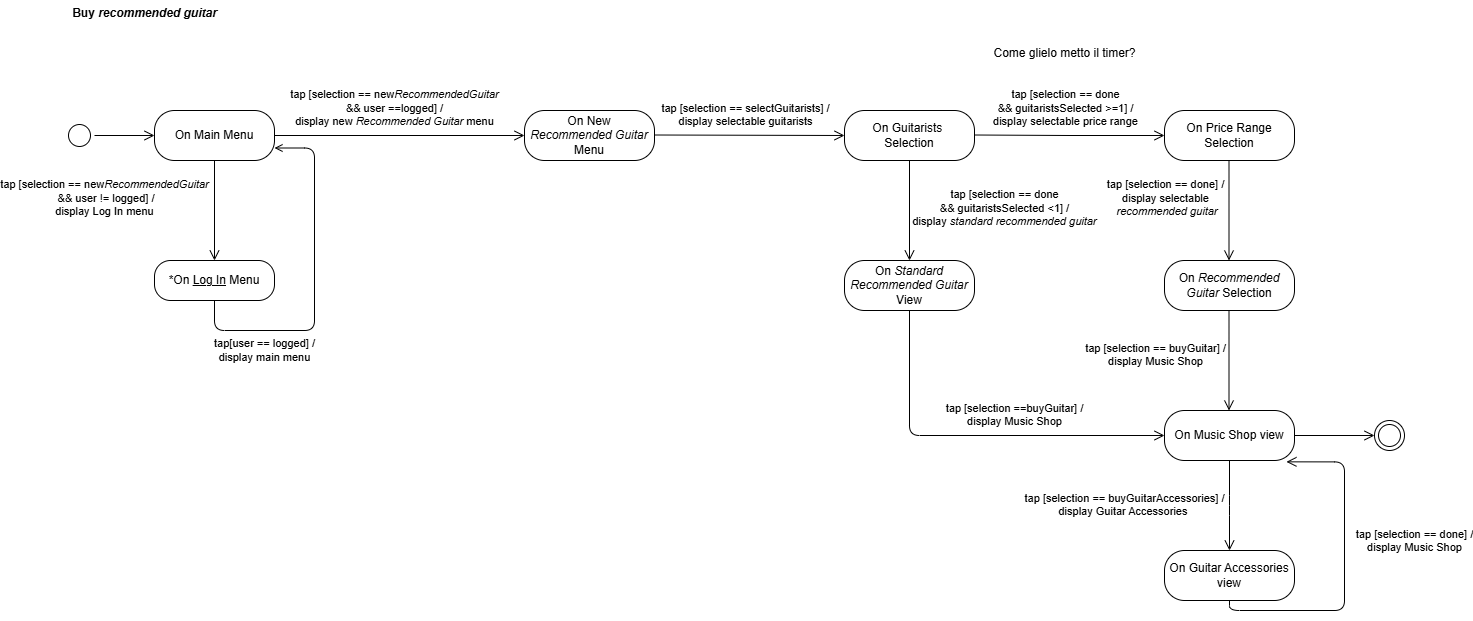

The diagram above was exported from draw.io. Its source (the exported page's mxGraphModel, read from the mxfile embedded in the PNG):
<mxGraphModel dx="1615" dy="539" grid="1" gridSize="10" guides="1" tooltips="1" connect="1" arrows="1" fold="1" page="1" pageScale="1" pageWidth="583" pageHeight="827" math="0" shadow="0">
  <root>
    <mxCell id="0" />
    <mxCell id="1" parent="0" />
    <mxCell id="vSaYXG2oglNtUZ5uGTQd-1" value="" style="ellipse;html=1;shape=startState;labelBackgroundColor=none;" parent="1" vertex="1">
      <mxGeometry x="30" y="140" width="30" height="30" as="geometry" />
    </mxCell>
    <mxCell id="vSaYXG2oglNtUZ5uGTQd-2" value="" style="edgeStyle=orthogonalEdgeStyle;html=1;verticalAlign=bottom;endArrow=open;endSize=8;rounded=0;entryX=0;entryY=0.5;entryDx=0;entryDy=0;labelBackgroundColor=none;fontColor=default;" parent="1" source="vSaYXG2oglNtUZ5uGTQd-1" target="vSaYXG2oglNtUZ5uGTQd-3" edge="1">
      <mxGeometry relative="1" as="geometry">
        <mxPoint x="120" y="165" as="targetPoint" />
      </mxGeometry>
    </mxCell>
    <mxCell id="vSaYXG2oglNtUZ5uGTQd-3" value="On Main Menu" style="rounded=1;whiteSpace=wrap;html=1;arcSize=40;labelBackgroundColor=none;" parent="1" vertex="1">
      <mxGeometry x="120" y="130" width="120" height="50" as="geometry" />
    </mxCell>
    <mxCell id="vSaYXG2oglNtUZ5uGTQd-4" value="tap [selection == new&lt;i&gt;RecommendedGuitar&lt;/i&gt;&lt;div&gt;&lt;i&gt;&amp;nbsp;&lt;/i&gt;&amp;amp;&amp;amp; user != logged] /&lt;/div&gt;&lt;div&gt;display Log In menu&lt;/div&gt;" style="edgeStyle=orthogonalEdgeStyle;html=1;verticalAlign=bottom;endArrow=open;endSize=8;rounded=1;labelBackgroundColor=none;fontColor=default;entryX=0.5;entryY=0;entryDx=0;entryDy=0;curved=0;" parent="1" source="vSaYXG2oglNtUZ5uGTQd-3" target="vSaYXG2oglNtUZ5uGTQd-5" edge="1">
      <mxGeometry x="0.2" y="-110" relative="1" as="geometry">
        <mxPoint x="180" y="240" as="targetPoint" />
        <mxPoint as="offset" />
      </mxGeometry>
    </mxCell>
    <mxCell id="vSaYXG2oglNtUZ5uGTQd-5" value="*On &lt;u&gt;Log In&lt;/u&gt; Menu" style="rounded=1;whiteSpace=wrap;html=1;arcSize=40;labelBackgroundColor=none;" parent="1" vertex="1">
      <mxGeometry x="120" y="280" width="120" height="40" as="geometry" />
    </mxCell>
    <mxCell id="vSaYXG2oglNtUZ5uGTQd-7" value="tap[user == logged] /&lt;div&gt;display main menu&lt;/div&gt;" style="edgeStyle=orthogonalEdgeStyle;rounded=1;orthogonalLoop=1;jettySize=auto;html=1;exitX=0.5;exitY=0;exitDx=0;exitDy=0;curved=0;endArrow=open;endFill=0;entryX=1;entryY=0.75;entryDx=0;entryDy=0;labelBackgroundColor=none;fontColor=default;" parent="1" target="vSaYXG2oglNtUZ5uGTQd-3" edge="1">
      <mxGeometry x="-0.5461" y="-20" relative="1" as="geometry">
        <Array as="points">
          <mxPoint x="180" y="350" />
          <mxPoint x="280" y="350" />
          <mxPoint x="280" y="168" />
        </Array>
        <mxPoint x="180" y="320" as="sourcePoint" />
        <mxPoint x="280" y="210" as="targetPoint" />
        <mxPoint as="offset" />
      </mxGeometry>
    </mxCell>
    <mxCell id="vSaYXG2oglNtUZ5uGTQd-8" value="On New&lt;div&gt;&lt;i&gt;Recommended Guitar&lt;/i&gt;&lt;/div&gt;&lt;div&gt;Menu&lt;/div&gt;" style="rounded=1;whiteSpace=wrap;html=1;arcSize=40;labelBackgroundColor=none;" parent="1" vertex="1">
      <mxGeometry x="490" y="130" width="130" height="50" as="geometry" />
    </mxCell>
    <mxCell id="vSaYXG2oglNtUZ5uGTQd-11" value="tap [selection == new&lt;i&gt;RecommendedGuitar&lt;/i&gt;&lt;div&gt;&amp;amp;&amp;amp; user ==logged] /&lt;/div&gt;&lt;div&gt;display new &lt;i&gt;Recommended Guitar &lt;/i&gt;menu&lt;/div&gt;" style="edgeStyle=orthogonalEdgeStyle;html=1;verticalAlign=bottom;endArrow=open;endSize=8;rounded=1;labelBackgroundColor=none;fontColor=default;entryX=0;entryY=0.5;entryDx=0;entryDy=0;curved=0;exitX=1;exitY=0.5;exitDx=0;exitDy=0;" parent="1" source="vSaYXG2oglNtUZ5uGTQd-3" target="vSaYXG2oglNtUZ5uGTQd-8" edge="1">
      <mxGeometry x="-0.04" y="5" relative="1" as="geometry">
        <mxPoint x="320" y="280" as="targetPoint" />
        <mxPoint x="290" y="160" as="sourcePoint" />
        <mxPoint as="offset" />
      </mxGeometry>
    </mxCell>
    <mxCell id="vSaYXG2oglNtUZ5uGTQd-14" value="On Guitarists&amp;nbsp;&lt;div&gt;Selection&lt;/div&gt;" style="rounded=1;whiteSpace=wrap;html=1;arcSize=40;labelBackgroundColor=none;" parent="1" vertex="1">
      <mxGeometry x="810" y="130" width="130" height="50" as="geometry" />
    </mxCell>
    <mxCell id="vSaYXG2oglNtUZ5uGTQd-16" value="tap [selection == selectGuitarists] /&lt;div&gt;display selectable guitarists&lt;/div&gt;" style="edgeStyle=orthogonalEdgeStyle;html=1;verticalAlign=bottom;endArrow=open;endSize=8;rounded=1;labelBackgroundColor=none;fontColor=default;entryX=0;entryY=0.5;entryDx=0;entryDy=0;curved=0;exitX=1;exitY=0.5;exitDx=0;exitDy=0;" parent="1" target="vSaYXG2oglNtUZ5uGTQd-14" edge="1">
      <mxGeometry x="-0.04" y="5" relative="1" as="geometry">
        <mxPoint x="870" y="154.5" as="targetPoint" />
        <mxPoint x="620" y="154.5" as="sourcePoint" />
        <mxPoint as="offset" />
      </mxGeometry>
    </mxCell>
    <mxCell id="vSaYXG2oglNtUZ5uGTQd-18" value="tap [selection == done&lt;div&gt;&amp;amp;&amp;amp; guitaristsSelected &amp;gt;=1] /&lt;/div&gt;&lt;div&gt;display selectable price range&lt;/div&gt;" style="edgeStyle=orthogonalEdgeStyle;html=1;verticalAlign=bottom;endArrow=open;endSize=8;rounded=1;labelBackgroundColor=none;fontColor=default;entryX=0;entryY=0.5;entryDx=0;entryDy=0;curved=0;exitX=1;exitY=0.5;exitDx=0;exitDy=0;" parent="1" edge="1">
      <mxGeometry x="-0.04" y="5" relative="1" as="geometry">
        <mxPoint x="1130" y="155" as="targetPoint" />
        <mxPoint x="940" y="154.5" as="sourcePoint" />
        <mxPoint as="offset" />
      </mxGeometry>
    </mxCell>
    <mxCell id="vSaYXG2oglNtUZ5uGTQd-19" value="On Price Range&lt;div&gt;Selection&lt;/div&gt;" style="rounded=1;whiteSpace=wrap;html=1;arcSize=40;labelBackgroundColor=none;" parent="1" vertex="1">
      <mxGeometry x="1130" y="130" width="130" height="50" as="geometry" />
    </mxCell>
    <mxCell id="vSaYXG2oglNtUZ5uGTQd-20" value="tap [selection == done&lt;div&gt;&amp;amp;&amp;amp; guitaristsSelected &amp;lt;1] /&lt;/div&gt;&lt;div&gt;display &lt;i&gt;standard recommended guitar&lt;/i&gt;&lt;/div&gt;" style="edgeStyle=orthogonalEdgeStyle;html=1;verticalAlign=bottom;endArrow=open;endSize=8;rounded=1;labelBackgroundColor=none;fontColor=default;entryX=0.5;entryY=0;entryDx=0;entryDy=0;curved=0;" parent="1" edge="1">
      <mxGeometry x="0.4" y="95" relative="1" as="geometry">
        <mxPoint x="875" y="280" as="targetPoint" />
        <mxPoint x="875" y="180" as="sourcePoint" />
        <mxPoint as="offset" />
      </mxGeometry>
    </mxCell>
    <mxCell id="vSaYXG2oglNtUZ5uGTQd-21" value="On &lt;i&gt;Standard Recommended Guitar&lt;/i&gt;&lt;div&gt;View&lt;/div&gt;" style="rounded=1;whiteSpace=wrap;html=1;arcSize=40;labelBackgroundColor=none;" parent="1" vertex="1">
      <mxGeometry x="810" y="280" width="130" height="50" as="geometry" />
    </mxCell>
    <mxCell id="vSaYXG2oglNtUZ5uGTQd-22" value="tap [selection == done&lt;span style=&quot;background-color: initial;&quot;&gt;] /&lt;/span&gt;&lt;div&gt;display selectable&lt;/div&gt;&lt;div&gt;&lt;i&gt;&amp;nbsp;recommended guitar&lt;/i&gt;&lt;/div&gt;" style="edgeStyle=orthogonalEdgeStyle;html=1;verticalAlign=bottom;endArrow=open;endSize=8;rounded=1;labelBackgroundColor=none;fontColor=default;entryX=0.5;entryY=0;entryDx=0;entryDy=0;curved=0;" parent="1" edge="1">
      <mxGeometry x="0.2" y="-64" relative="1" as="geometry">
        <mxPoint x="1194.5" y="280" as="targetPoint" />
        <mxPoint x="1194.5" y="180" as="sourcePoint" />
        <mxPoint as="offset" />
      </mxGeometry>
    </mxCell>
    <mxCell id="vSaYXG2oglNtUZ5uGTQd-23" value="On &lt;i&gt;Recommended Guitar &lt;/i&gt;Selection" style="rounded=1;whiteSpace=wrap;html=1;arcSize=40;labelBackgroundColor=none;" parent="1" vertex="1">
      <mxGeometry x="1130" y="280" width="130" height="50" as="geometry" />
    </mxCell>
    <mxCell id="vSaYXG2oglNtUZ5uGTQd-24" value="tap [selection == buyGuitar] /&lt;div&gt;display Music Shop&lt;/div&gt;" style="edgeStyle=orthogonalEdgeStyle;html=1;verticalAlign=bottom;endArrow=open;endSize=8;rounded=1;labelBackgroundColor=none;fontColor=default;entryX=0.5;entryY=0;entryDx=0;entryDy=0;curved=0;" parent="1" edge="1">
      <mxGeometry x="0.2" y="-74" relative="1" as="geometry">
        <mxPoint x="1194.5" y="430" as="targetPoint" />
        <mxPoint x="1194.5" y="330" as="sourcePoint" />
        <mxPoint as="offset" />
      </mxGeometry>
    </mxCell>
    <mxCell id="vSaYXG2oglNtUZ5uGTQd-25" value="On Music Shop view" style="rounded=1;whiteSpace=wrap;html=1;arcSize=40;labelBackgroundColor=none;" parent="1" vertex="1">
      <mxGeometry x="1130" y="430" width="130" height="50" as="geometry" />
    </mxCell>
    <mxCell id="vSaYXG2oglNtUZ5uGTQd-26" value="" style="ellipse;html=1;shape=endState;labelBackgroundColor=none;" parent="1" vertex="1">
      <mxGeometry x="1340" y="440" width="30" height="30" as="geometry" />
    </mxCell>
    <mxCell id="vSaYXG2oglNtUZ5uGTQd-27" value="" style="edgeStyle=orthogonalEdgeStyle;html=1;verticalAlign=bottom;endArrow=open;endSize=8;rounded=1;labelBackgroundColor=none;fontColor=default;entryX=0;entryY=0.5;entryDx=0;entryDy=0;curved=0;exitX=1;exitY=0.5;exitDx=0;exitDy=0;" parent="1" source="vSaYXG2oglNtUZ5uGTQd-25" target="vSaYXG2oglNtUZ5uGTQd-26" edge="1">
      <mxGeometry x="0.2" y="-64" relative="1" as="geometry">
        <mxPoint x="1204.5" y="440" as="targetPoint" />
        <mxPoint x="1204.5" y="340" as="sourcePoint" />
        <mxPoint as="offset" />
      </mxGeometry>
    </mxCell>
    <mxCell id="vSaYXG2oglNtUZ5uGTQd-31" value="Come glielo metto il timer?" style="text;html=1;align=center;verticalAlign=middle;resizable=0;points=[];autosize=1;strokeColor=none;fillColor=none;" parent="1" vertex="1">
      <mxGeometry x="945" y="58" width="170" height="30" as="geometry" />
    </mxCell>
    <mxCell id="vSaYXG2oglNtUZ5uGTQd-32" value="Buy&amp;nbsp;&lt;i&gt;recommended guitar&lt;/i&gt;" style="text;align=center;fontStyle=1;verticalAlign=middle;spacingLeft=3;spacingRight=3;strokeColor=none;rotatable=0;points=[[0,0.5],[1,0.5]];portConstraint=eastwest;html=1;" parent="1" vertex="1">
      <mxGeometry x="70" y="20" width="80" height="26" as="geometry" />
    </mxCell>
    <mxCell id="vSaYXG2oglNtUZ5uGTQd-33" style="edgeStyle=orthogonalEdgeStyle;rounded=0;orthogonalLoop=1;jettySize=auto;html=1;exitX=0.5;exitY=1;exitDx=0;exitDy=0;" parent="1" source="vSaYXG2oglNtUZ5uGTQd-8" target="vSaYXG2oglNtUZ5uGTQd-8" edge="1">
      <mxGeometry relative="1" as="geometry" />
    </mxCell>
    <mxCell id="6k7m-2IvT9OlB5kJRweB-1" value="tap [selection ==buyGuitar] /&lt;div&gt;display Music Shop&lt;/div&gt;" style="edgeStyle=orthogonalEdgeStyle;html=1;verticalAlign=bottom;endArrow=open;endSize=8;rounded=1;labelBackgroundColor=none;fontColor=default;entryX=0;entryY=0.5;entryDx=0;entryDy=0;curved=0;exitX=0.5;exitY=1;exitDx=0;exitDy=0;" parent="1" source="vSaYXG2oglNtUZ5uGTQd-21" target="vSaYXG2oglNtUZ5uGTQd-25" edge="1">
      <mxGeometry x="0.2105" y="5" relative="1" as="geometry">
        <mxPoint x="885" y="290" as="targetPoint" />
        <mxPoint x="885" y="190" as="sourcePoint" />
        <mxPoint as="offset" />
      </mxGeometry>
    </mxCell>
    <mxCell id="83UnjOChS-ZfgGPfZpKQ-1" value="tap [selection == buyGuitarAccessories&lt;span style=&quot;background-color: initial;&quot;&gt;] /&lt;/span&gt;&lt;div&gt;&lt;div&gt;display Guitar Accessories&amp;nbsp;&lt;/div&gt;&lt;/div&gt;" style="edgeStyle=orthogonalEdgeStyle;html=1;verticalAlign=bottom;endArrow=open;endSize=8;rounded=1;labelBackgroundColor=none;fontColor=default;curved=0;exitX=0.5;exitY=1;exitDx=0;exitDy=0;" parent="1" source="vSaYXG2oglNtUZ5uGTQd-25" edge="1">
      <mxGeometry x="0.3701" y="-105" relative="1" as="geometry">
        <mxPoint x="1195" y="570" as="targetPoint" />
        <mxPoint x="1204.5" y="340" as="sourcePoint" />
        <mxPoint as="offset" />
      </mxGeometry>
    </mxCell>
    <mxCell id="83UnjOChS-ZfgGPfZpKQ-2" value="On Guitar Accessories view" style="rounded=1;whiteSpace=wrap;html=1;arcSize=40;labelBackgroundColor=none;" parent="1" vertex="1">
      <mxGeometry x="1130" y="570" width="130" height="50" as="geometry" />
    </mxCell>
    <mxCell id="83UnjOChS-ZfgGPfZpKQ-3" value="tap [selection == done] /&lt;div&gt;display Music Shop&lt;/div&gt;" style="edgeStyle=orthogonalEdgeStyle;html=1;verticalAlign=bottom;endArrow=open;endSize=8;rounded=1;labelBackgroundColor=none;fontColor=default;curved=0;exitX=0.5;exitY=1;exitDx=0;exitDy=0;entryX=0.938;entryY=1.027;entryDx=0;entryDy=0;entryPerimeter=0;" parent="1" source="83UnjOChS-ZfgGPfZpKQ-2" target="vSaYXG2oglNtUZ5uGTQd-25" edge="1">
      <mxGeometry x="0.0769" y="-70" relative="1" as="geometry">
        <mxPoint x="1270" y="480" as="targetPoint" />
        <mxPoint x="1205" y="490" as="sourcePoint" />
        <mxPoint as="offset" />
        <Array as="points">
          <mxPoint x="1195" y="630" />
          <mxPoint x="1310" y="630" />
          <mxPoint x="1310" y="481" />
        </Array>
      </mxGeometry>
    </mxCell>
  </root>
</mxGraphModel>